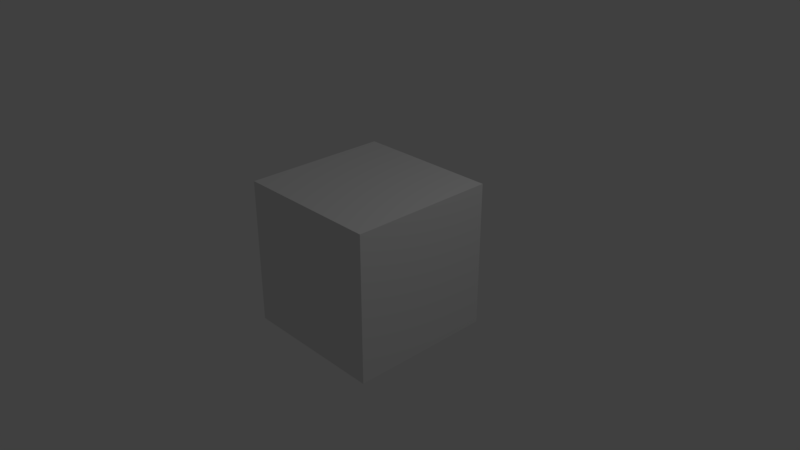 # Source: Coffen.blend  (saved by Blender 2.79.0; exported with 4.5.12 LTS)
import bpy
from mathutils import Matrix  # noqa: F401  (used for matrix-valued properties, if any)

bpy.ops.wm.read_factory_settings(use_empty=True)
scene = bpy.context.scene
scene.name = 'Scene'

# ---- collections
col_collection_1 = bpy.data.collections.new('Collection 1'); scene.collection.children.link(col_collection_1)

# ---- materials (node trees are filled in below, after node groups)
mat_material = bpy.data.materials.new('Material')
mat_material.alpha_threshold = 0.0
mat_material.use_transparent_shadow = False
mat_material.roughness = 0.5
mat_material.line_color = (0.0, 0.0, 0.0, 1.0)

# ---- material node trees

# ---- world
world_world = bpy.data.worlds.new('World'); scene.world = world_world
world_world.color = (0.05088, 0.05088, 0.05088)
world_world.use_sun_shadow = False
world_world.sun_shadow_jitter_overblur = 0.0
world_world.cycles.sampling_method = 'MANUAL'

# ---- cameras
cam_camera = bpy.data.cameras.new('Camera')
cam_camera.clip_end = 100.0
cam_camera.lens = 35.0
cam_camera.sensor_width = 32.0
cam_camera.sensor_height = 18.0
cam_camera.ortho_scale = 7.314
cam_camera.dof.focus_distance = 0.0
cam_camera.dof.aperture_fstop = 128.0

# ---- lights
light_lamp = bpy.data.lights.new('Lamp', 'POINT')
light_lamp.transmission_factor = 0.0
light_lamp.cutoff_distance = 30.0
light_lamp.energy = 100.0
light_lamp.shadow_buffer_clip_start = 1.001
light_lamp.shadow_soft_size = 0.1
light_lamp.shadow_maximum_resolution = 0.006
light_lamp.use_absolute_resolution = True

# ---- meshes
me_cube = bpy.data.meshes.new('Cube')
me_cube.from_pydata([(1.0, 1.0, -1.0), (1.0, -1.0, -1.0), (-1.0, -1.0, -1.0), (-1.0, 1.0, -1.0), (1.0, 1.0, 1.0), (1.0, -1.0, 1.0), (-1.0, -1.0, 1.0), (-1.0, 1.0, 1.0)], [], [(0, 1, 2, 3), (4, 7, 6, 5), (0, 4, 5, 1), (1, 5, 6, 2), (2, 6, 7, 3), (4, 0, 3, 7)])
me_cube.materials.append(mat_material)
me_cube.use_remesh_preserve_volume = False
me_cube.use_remesh_preserve_attributes = False
me_cube.use_mirror_vertex_groups = False
me_cube.update()

# ---- objects
ob_cube = bpy.data.objects.new('Cube', me_cube)
ob_lamp = bpy.data.objects.new('Lamp', light_lamp)
ob_camera = bpy.data.objects.new('Camera', cam_camera)

# ---- transforms, parenting, visibility, modifiers, constraints
ob_cube.location = (0.0, 0.0, 0.0)
ob_cube.lock_rotations_4d = False
ob_cube.empty_display_type = 'ARROWS'
ob_cube.lineart.crease_threshold = 0.0
ob_lamp.location = (4.076, 1.005, 5.904)
ob_lamp.rotation_euler = (0.6503, 0.05522, 1.866)
ob_lamp.lock_rotations_4d = False
ob_lamp.empty_display_type = 'ARROWS'
ob_lamp.color = (0.0, 0.0, 0.0, 0.0)
ob_lamp.lineart.crease_threshold = 0.0
ob_camera.location = (7.481, -6.508, 5.344)
ob_camera.rotation_euler = (1.109, 0.0, 0.8149)
ob_camera.lock_rotations_4d = False
ob_camera.empty_display_type = 'ARROWS'
ob_camera.color = (0.0, 0.0, 0.0, 0.0)
ob_camera.display_type = 'WIRE'
ob_camera.lineart.crease_threshold = 0.0

# ---- collection membership
col_collection_1.objects.link(ob_cube)
col_collection_1.objects.link(ob_lamp)
col_collection_1.objects.link(ob_camera)

# ---- scene / render settings (as saved in the file)
scene.camera = ob_camera
scene.frame_start = 1; scene.frame_end = 250; scene.frame_set(1)
scene.render.engine = 'BLENDER_EEVEE_NEXT'
scene.render.resolution_percentage = 50
scene.render.dither_intensity = 0.0
scene.cycles.use_denoising = False
scene.cycles.samples = 128
scene.cycles.sampling_pattern = 'TABULATED_SOBOL'
scene.cycles.use_adaptive_sampling = False
scene.cycles.use_light_tree = False
scene.cycles.blur_glossy = 0.0
scene.cycles.sample_clamp_indirect = 0.0
scene.view_settings.view_transform = 'Standard'
bpy.context.view_layer.update()
